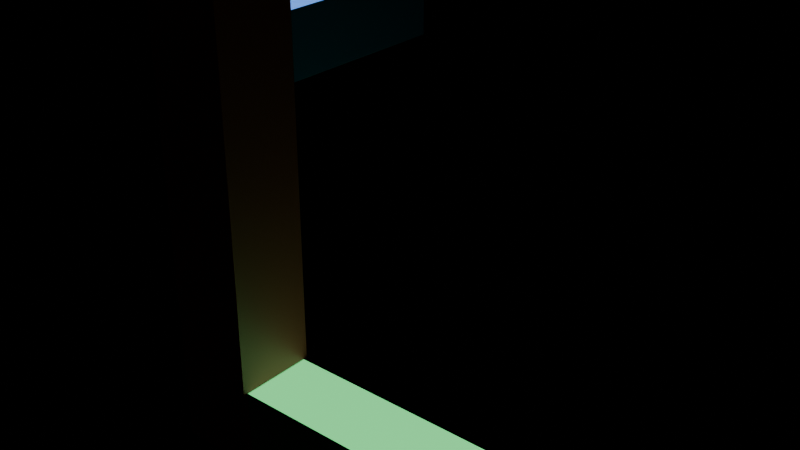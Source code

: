 # Source: t01_orientation_scale.blend  (saved by Blender 5.2.44; exported with 4.5.12 LTS)
import bpy
from mathutils import Matrix  # noqa: F401  (used for matrix-valued properties, if any)

bpy.ops.wm.read_factory_settings(use_empty=True)
scene = bpy.context.scene
scene.name = 'Scene'

# ---- materials (node trees are filled in below, after node groups)
mat_uprightsurface = bpy.data.materials.new('UprightSurface')
mat_footsurface = bpy.data.materials.new('FootSurface')
mat_sidenubsurface = bpy.data.materials.new('SideNubSurface')

# ---- material node trees
mat_uprightsurface.use_nodes = True; mat_uprightsurface.node_tree.nodes.clear()
_N = mat_uprightsurface.node_tree.nodes; _L = mat_uprightsurface.node_tree.links
n0 = _N.new('ShaderNodeBsdfPrincipled'); n0.name = 'Principled BSDF'; n0.location = (-200, 100)
n0.inputs[0].default_value = (0.8, 0.1, 0.1, 1.0)
n0.inputs[10].default_value = 0.005
n1 = _N.new('ShaderNodeOutputMaterial'); n1.name = 'Material Output'; n1.location = (200, 100)
_L.new(n0.outputs[0], n1.inputs[0])
n1.is_active_output = True
mat_footsurface.use_nodes = True; mat_footsurface.node_tree.nodes.clear()
_N = mat_footsurface.node_tree.nodes; _L = mat_footsurface.node_tree.links
n0 = _N.new('ShaderNodeBsdfPrincipled'); n0.name = 'Principled BSDF'; n0.location = (-200, 100)
n0.inputs[0].default_value = (0.1, 0.7, 0.2, 1.0)
n0.inputs[10].default_value = 0.005
n1 = _N.new('ShaderNodeOutputMaterial'); n1.name = 'Material Output'; n1.location = (200, 100)
_L.new(n0.outputs[0], n1.inputs[0])
n1.is_active_output = True
mat_sidenubsurface.use_nodes = True; mat_sidenubsurface.node_tree.nodes.clear()
_N = mat_sidenubsurface.node_tree.nodes; _L = mat_sidenubsurface.node_tree.links
n0 = _N.new('ShaderNodeBsdfPrincipled'); n0.name = 'Principled BSDF'; n0.location = (-200, 100)
n0.inputs[0].default_value = (0.1, 0.3, 0.9, 1.0)
n0.inputs[10].default_value = 0.005
n1 = _N.new('ShaderNodeOutputMaterial'); n1.name = 'Material Output'; n1.location = (200, 100)
_L.new(n0.outputs[0], n1.inputs[0])
n1.is_active_output = True

# ---- lights
light_sun = bpy.data.lights.new('Sun', 'SUN')
light_sun.energy = 5.0

# ---- meshes
me_uprightmesh = bpy.data.meshes.new('UprightMesh')
me_uprightmesh.from_pydata([(-0.5, -0.5, -0.5), (-0.5, -0.5, 0.5), (-0.5, 0.5, -0.5), (-0.5, 0.5, 0.5), (0.5, -0.5, -0.5), (0.5, -0.5, 0.5), (0.5, 0.5, -0.5), (0.5, 0.5, 0.5)], [], [(0, 1, 3, 2), (2, 3, 7, 6), (6, 7, 5, 4), (4, 5, 1, 0), (2, 6, 4, 0), (7, 3, 1, 5)])
_uv = me_uprightmesh.uv_layers.new(name='UVMap')
_uv.uv.foreach_set('vector', [0.375, 0.0, 0.625, 0.0, 0.625, 0.25, 0.375, 0.25, 0.375, 0.25, 0.625, 0.25, 0.625, 0.5, 0.375, 0.5, 0.375, 0.5, 0.625, 0.5, 0.625, 0.75, 0.375, 0.75, 0.375, 0.75, 0.625, 0.75, 0.625, 1.0, 0.375, 1.0, 0.125, 0.5, 0.375, 0.5, 0.375, 0.75, 0.125, 0.75, 0.625, 0.5, 0.875, 0.5, 0.875, 0.75, 0.625, 0.75])
me_uprightmesh.materials.append(mat_uprightsurface)
me_uprightmesh.update()
me_footmesh = bpy.data.meshes.new('FootMesh')
me_footmesh.from_pydata([(-0.5, -0.5, -0.5), (-0.5, -0.5, 0.5), (-0.5, 0.5, -0.5), (-0.5, 0.5, 0.5), (0.5, -0.5, -0.5), (0.5, -0.5, 0.5), (0.5, 0.5, -0.5), (0.5, 0.5, 0.5)], [], [(0, 1, 3, 2), (2, 3, 7, 6), (6, 7, 5, 4), (4, 5, 1, 0), (2, 6, 4, 0), (7, 3, 1, 5)])
_uv = me_footmesh.uv_layers.new(name='UVMap')
_uv.uv.foreach_set('vector', [0.375, 0.0, 0.625, 0.0, 0.625, 0.25, 0.375, 0.25, 0.375, 0.25, 0.625, 0.25, 0.625, 0.5, 0.375, 0.5, 0.375, 0.5, 0.625, 0.5, 0.625, 0.75, 0.375, 0.75, 0.375, 0.75, 0.625, 0.75, 0.625, 1.0, 0.375, 1.0, 0.125, 0.5, 0.375, 0.5, 0.375, 0.75, 0.125, 0.75, 0.625, 0.5, 0.875, 0.5, 0.875, 0.75, 0.625, 0.75])
me_footmesh.materials.append(mat_footsurface)
me_footmesh.update()
me_sidenubmesh = bpy.data.meshes.new('SideNubMesh')
me_sidenubmesh.from_pydata([(-0.5, -0.5, -0.5), (-0.5, -0.5, 0.5), (-0.5, 0.5, -0.5), (-0.5, 0.5, 0.5), (0.5, -0.5, -0.5), (0.5, -0.5, 0.5), (0.5, 0.5, -0.5), (0.5, 0.5, 0.5)], [], [(0, 1, 3, 2), (2, 3, 7, 6), (6, 7, 5, 4), (4, 5, 1, 0), (2, 6, 4, 0), (7, 3, 1, 5)])
_uv = me_sidenubmesh.uv_layers.new(name='UVMap')
_uv.uv.foreach_set('vector', [0.375, 0.0, 0.625, 0.0, 0.625, 0.25, 0.375, 0.25, 0.375, 0.25, 0.625, 0.25, 0.625, 0.5, 0.375, 0.5, 0.375, 0.5, 0.625, 0.5, 0.625, 0.75, 0.375, 0.75, 0.375, 0.75, 0.625, 0.75, 0.625, 1.0, 0.375, 1.0, 0.125, 0.5, 0.375, 0.5, 0.375, 0.75, 0.125, 0.75, 0.625, 0.5, 0.875, 0.5, 0.875, 0.75, 0.625, 0.75])
me_sidenubmesh.materials.append(mat_sidenubsurface)
me_sidenubmesh.update()

# ---- objects
ob_upright = bpy.data.objects.new('Upright', me_uprightmesh)
ob_foot = bpy.data.objects.new('Foot', me_footmesh)
ob_sidenub = bpy.data.objects.new('SideNub', me_sidenubmesh)
ob_sun = bpy.data.objects.new('Sun', light_sun)

# ---- transforms, parenting, visibility, modifiers, constraints
ob_upright.location = (0.0, 0.0, 0.5)
ob_upright.scale = (0.18, 0.18, 1.0)
ob_foot.location = (0.34, 0.0, 0.09)
ob_foot.scale = (0.5, 0.16, 0.18)
ob_sidenub.location = (0.0, 0.3, 0.85)
ob_sidenub.scale = (0.14, 0.4, 0.14)
ob_sun.location = (2.0, -2.0, 4.0)

# ---- collection membership
scene.collection.objects.link(ob_upright)
scene.collection.objects.link(ob_foot)
scene.collection.objects.link(ob_sidenub)
scene.collection.objects.link(ob_sun)

# ---- scene / render settings (as saved in the file)
scene.frame_start = 1; scene.frame_end = 250; scene.frame_set(1)
scene.render.engine = 'BLENDER_EEVEE_NEXT'
scene.render.bake_bias = 0.0
scene.render.bake_samples = 0
scene.render.compositor_device = 'GPU'
scene.eevee.use_volume_custom_range = False
scene.eevee.fast_gi_thickness_near = 0.1
scene.eevee.fast_gi_thickness_far = 0.0
scene.eevee.ray_tracing_options.screen_trace_thickness = 0.1
bpy.context.view_layer.update()

# ---- added for rendering (the .blend has no active camera): camera
cam_auto = bpy.data.cameras.new('AutoCamera')
cam_auto.lens = 50.0
cam_auto.sensor_width = 36.0
cam_auto.clip_end = 1000.0
ob_auto_camera = bpy.data.objects.new('AutoCamera', cam_auto)
scene.collection.objects.link(ob_auto_camera)
ob_auto_camera.location = (1.49493, -1.28892, 1.49595)
ob_auto_camera.rotation_euler = (1.09748, -7.21219e-08, 0.694738)
scene.camera = ob_auto_camera
bpy.context.view_layer.update()
